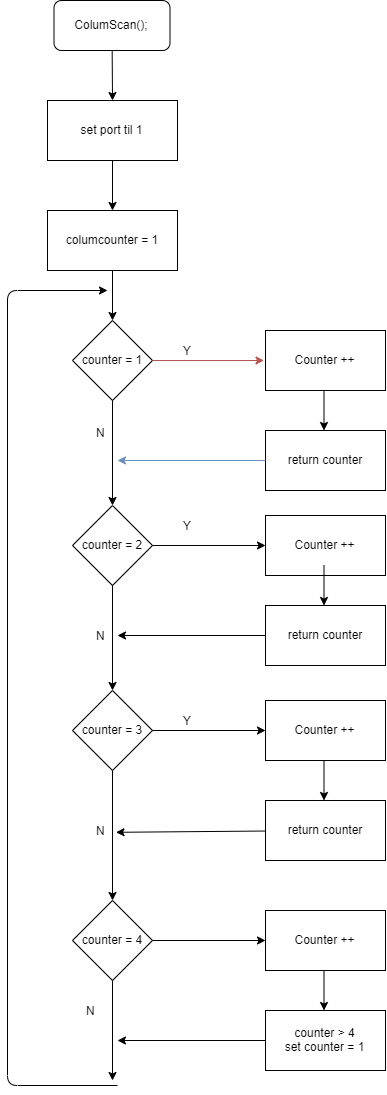

The diagram above was exported from draw.io. Its source (the exported page's mxGraphModel, read from the mxfile embedded in the PNG):
<mxGraphModel dx="1460" dy="643" grid="1" gridSize="10" guides="1" tooltips="1" connect="1" arrows="1" fold="1" page="1" pageScale="1" pageWidth="1169" pageHeight="827" background="#ffffff" math="0" shadow="0">
  <root>
    <mxCell id="0" />
    <mxCell id="1" parent="0" />
    <mxCell id="2" value="ColumScan();" style="rounded=1;whiteSpace=wrap;html=1;" vertex="1" parent="1">
      <mxGeometry x="336.5" y="60" width="116" height="50" as="geometry" />
    </mxCell>
    <mxCell id="3" value="set port til 1" style="rounded=0;whiteSpace=wrap;html=1;" vertex="1" parent="1">
      <mxGeometry x="330" y="160" width="130" height="60" as="geometry" />
    </mxCell>
    <mxCell id="4" value="columcounter = 1" style="rounded=0;whiteSpace=wrap;html=1;" vertex="1" parent="1">
      <mxGeometry x="330" y="270" width="130" height="60" as="geometry" />
    </mxCell>
    <mxCell id="5" value="counter = 1" style="rhombus;whiteSpace=wrap;html=1;" vertex="1" parent="1">
      <mxGeometry x="355" y="380" width="80" height="80" as="geometry" />
    </mxCell>
    <mxCell id="6" value="Counter ++" style="rounded=0;whiteSpace=wrap;html=1;fontFamily=Helvetica;fontSize=12;fontColor=#000000;align=center;strokeColor=#000000;fillColor=#ffffff;" vertex="1" parent="1">
      <mxGeometry x="548" y="390" width="120" height="60" as="geometry" />
    </mxCell>
    <mxCell id="7" value="return counter" style="rounded=0;whiteSpace=wrap;html=1;" vertex="1" parent="1">
      <mxGeometry x="548" y="490" width="120" height="60" as="geometry" />
    </mxCell>
    <mxCell id="8" value="" style="endArrow=classic;html=1;entryX=0.5;entryY=0;entryDx=0;entryDy=0;" edge="1" source="2" target="3" parent="1">
      <mxGeometry width="50" height="50" relative="1" as="geometry">
        <mxPoint x="394.5" y="160" as="sourcePoint" />
        <mxPoint x="394.5" y="180.71067811865476" as="targetPoint" />
      </mxGeometry>
    </mxCell>
    <mxCell id="9" value="" style="endArrow=classic;html=1;entryX=0.5;entryY=0;entryDx=0;entryDy=0;" edge="1" source="3" target="4" parent="1">
      <mxGeometry width="50" height="50" relative="1" as="geometry">
        <mxPoint x="395" y="270" as="sourcePoint" />
        <mxPoint x="395" y="290.71067811865476" as="targetPoint" />
      </mxGeometry>
    </mxCell>
    <mxCell id="10" value="" style="endArrow=classic;html=1;entryX=0.5;entryY=0;entryDx=0;entryDy=0;" edge="1" source="4" target="5" parent="1">
      <mxGeometry width="50" height="50" relative="1" as="geometry">
        <mxPoint x="395" y="380" as="sourcePoint" />
        <mxPoint x="395" y="400.71067811865476" as="targetPoint" />
      </mxGeometry>
    </mxCell>
    <mxCell id="11" value="" style="endArrow=classic;html=1;entryX=0;entryY=0.5;entryDx=0;entryDy=0;fillColor=#f8cecc;strokeColor=#b85450;" edge="1" source="5" parent="1">
      <mxGeometry width="50" height="50" relative="1" as="geometry">
        <mxPoint x="435" y="470" as="sourcePoint" />
        <mxPoint x="546.5" y="420" as="targetPoint" />
      </mxGeometry>
    </mxCell>
    <mxCell id="12" value="" style="endArrow=classic;html=1;entryX=0.5;entryY=0;entryDx=0;entryDy=0;" edge="1" parent="1">
      <mxGeometry width="50" height="50" relative="1" as="geometry">
        <mxPoint x="606.5" y="450" as="sourcePoint" />
        <mxPoint x="606.5" y="490" as="targetPoint" />
      </mxGeometry>
    </mxCell>
    <mxCell id="13" value="" style="endArrow=classic;html=1;entryX=0.5;entryY=0;entryDx=0;entryDy=0;" edge="1" source="5" target="16" parent="1">
      <mxGeometry width="50" height="50" relative="1" as="geometry">
        <mxPoint x="395" y="510" as="sourcePoint" />
        <mxPoint x="397" y="520" as="targetPoint" />
      </mxGeometry>
    </mxCell>
    <mxCell id="14" value="Y" style="text;html=1;align=center;verticalAlign=middle;resizable=0;points=[];;autosize=1;" vertex="1" parent="1">
      <mxGeometry x="460" y="400" width="20" height="20" as="geometry" />
    </mxCell>
    <mxCell id="15" value="N" style="text;html=1;align=center;verticalAlign=middle;resizable=0;points=[];;autosize=1;" vertex="1" parent="1">
      <mxGeometry x="373.5" y="482" width="20" height="20" as="geometry" />
    </mxCell>
    <mxCell id="16" value="counter = 2" style="rhombus;whiteSpace=wrap;html=1;" vertex="1" parent="1">
      <mxGeometry x="355" y="565" width="80" height="80" as="geometry" />
    </mxCell>
    <mxCell id="17" value="Counter ++" style="rounded=0;whiteSpace=wrap;html=1;fontFamily=Helvetica;fontSize=12;fontColor=#000000;align=center;strokeColor=#000000;fillColor=#ffffff;" vertex="1" parent="1">
      <mxGeometry x="548" y="970" width="120" height="60" as="geometry" />
    </mxCell>
    <mxCell id="18" value="counter &amp;gt; 4&lt;br&gt;set counter = 1" style="rounded=0;whiteSpace=wrap;html=1;" vertex="1" parent="1">
      <mxGeometry x="548" y="1070" width="120" height="60" as="geometry" />
    </mxCell>
    <mxCell id="19" value="" style="endArrow=classic;html=1;entryX=0.5;entryY=0;entryDx=0;entryDy=0;" edge="1" parent="1">
      <mxGeometry width="50" height="50" relative="1" as="geometry">
        <mxPoint x="606.5" y="1030" as="sourcePoint" />
        <mxPoint x="606.5" y="1070" as="targetPoint" />
      </mxGeometry>
    </mxCell>
    <mxCell id="20" value="N" style="text;html=1;align=center;verticalAlign=middle;resizable=0;points=[];;autosize=1;" vertex="1" parent="1">
      <mxGeometry x="373.5" y="685" width="20" height="20" as="geometry" />
    </mxCell>
    <mxCell id="21" value="counter = 3" style="rhombus;whiteSpace=wrap;html=1;" vertex="1" parent="1">
      <mxGeometry x="355" y="750" width="80" height="80" as="geometry" />
    </mxCell>
    <mxCell id="22" value="" style="endArrow=classic;html=1;entryX=0.5;entryY=0;entryDx=0;entryDy=0;" edge="1" source="16" target="21" parent="1">
      <mxGeometry width="50" height="50" relative="1" as="geometry">
        <mxPoint x="395" y="700" as="sourcePoint" />
        <mxPoint x="395" y="720.7106781186548" as="targetPoint" />
      </mxGeometry>
    </mxCell>
    <mxCell id="23" value="counter = 4" style="rhombus;whiteSpace=wrap;html=1;" vertex="1" parent="1">
      <mxGeometry x="355" y="960" width="80" height="80" as="geometry" />
    </mxCell>
    <mxCell id="24" value="" style="endArrow=classic;html=1;entryX=0.5;entryY=0;entryDx=0;entryDy=0;" edge="1" source="21" target="23" parent="1">
      <mxGeometry width="50" height="50" relative="1" as="geometry">
        <mxPoint x="395" y="810" as="sourcePoint" />
        <mxPoint x="395" y="830.7106781186548" as="targetPoint" />
      </mxGeometry>
    </mxCell>
    <mxCell id="25" value="N" style="text;html=1;align=center;verticalAlign=middle;resizable=0;points=[];;autosize=1;" vertex="1" parent="1">
      <mxGeometry x="373.5" y="880" width="20" height="20" as="geometry" />
    </mxCell>
    <mxCell id="26" value="" style="endArrow=classic;html=1;entryX=0;entryY=0.5;entryDx=0;entryDy=0;" edge="1" source="23" target="17" parent="1">
      <mxGeometry width="50" height="50" relative="1" as="geometry">
        <mxPoint x="435" y="850" as="sourcePoint" />
        <mxPoint x="505.71067811865476" y="800" as="targetPoint" />
      </mxGeometry>
    </mxCell>
    <mxCell id="27" value="" style="endArrow=classic;html=1;edgeStyle=elbowEdgeStyle;" edge="1" parent="1">
      <mxGeometry width="50" height="50" relative="1" as="geometry">
        <mxPoint x="400.0000000000002" y="1145" as="sourcePoint" />
        <mxPoint x="390.0000000000002" y="349.9999999999999" as="targetPoint" />
        <Array as="points">
          <mxPoint x="290" y="745" />
          <mxPoint x="300" y="535" />
        </Array>
      </mxGeometry>
    </mxCell>
    <mxCell id="28" value="" style="endArrow=classic;html=1;fillColor=#dae8fc;strokeColor=#6c8ebf;" edge="1" source="7" parent="1">
      <mxGeometry width="50" height="50" relative="1" as="geometry">
        <mxPoint x="477.28932188134524" y="570" as="sourcePoint" />
        <mxPoint x="400.0000000000002" y="520" as="targetPoint" />
      </mxGeometry>
    </mxCell>
    <mxCell id="29" value="Counter ++" style="rounded=0;whiteSpace=wrap;html=1;fontFamily=Helvetica;fontSize=12;fontColor=#000000;align=center;strokeColor=#000000;fillColor=#ffffff;" vertex="1" parent="1">
      <mxGeometry x="548" y="575" width="120" height="60" as="geometry" />
    </mxCell>
    <mxCell id="30" value="return counter" style="rounded=0;whiteSpace=wrap;html=1;" vertex="1" parent="1">
      <mxGeometry x="548" y="665" width="120" height="60" as="geometry" />
    </mxCell>
    <mxCell id="31" value="" style="endArrow=classic;html=1;entryX=0.5;entryY=0;entryDx=0;entryDy=0;" edge="1" parent="1">
      <mxGeometry width="50" height="50" relative="1" as="geometry">
        <mxPoint x="606.5" y="625" as="sourcePoint" />
        <mxPoint x="606.5" y="665" as="targetPoint" />
      </mxGeometry>
    </mxCell>
    <mxCell id="32" value="Y" style="text;html=1;align=center;verticalAlign=middle;resizable=0;points=[];;autosize=1;" vertex="1" parent="1">
      <mxGeometry x="460" y="575" width="20" height="20" as="geometry" />
    </mxCell>
    <mxCell id="33" value="Counter ++" style="rounded=0;whiteSpace=wrap;html=1;fontFamily=Helvetica;fontSize=12;fontColor=#000000;align=center;strokeColor=#000000;fillColor=#ffffff;" vertex="1" parent="1">
      <mxGeometry x="548" y="760" width="120" height="60" as="geometry" />
    </mxCell>
    <mxCell id="34" value="return counter" style="rounded=0;whiteSpace=wrap;html=1;" vertex="1" parent="1">
      <mxGeometry x="548" y="860" width="120" height="60" as="geometry" />
    </mxCell>
    <mxCell id="35" value="" style="endArrow=classic;html=1;entryX=0.5;entryY=0;entryDx=0;entryDy=0;" edge="1" parent="1">
      <mxGeometry width="50" height="50" relative="1" as="geometry">
        <mxPoint x="606.5" y="820" as="sourcePoint" />
        <mxPoint x="606.5" y="860" as="targetPoint" />
      </mxGeometry>
    </mxCell>
    <mxCell id="36" value="Y" style="text;html=1;align=center;verticalAlign=middle;resizable=0;points=[];;autosize=1;" vertex="1" parent="1">
      <mxGeometry x="460" y="770" width="20" height="20" as="geometry" />
    </mxCell>
    <mxCell id="37" value="" style="endArrow=classic;html=1;entryX=0;entryY=0.5;entryDx=0;entryDy=0;" edge="1" source="21" target="33" parent="1">
      <mxGeometry width="50" height="50" relative="1" as="geometry">
        <mxPoint x="435" y="850" as="sourcePoint" />
        <mxPoint x="505.71067811865476" y="800" as="targetPoint" />
      </mxGeometry>
    </mxCell>
    <mxCell id="38" value="" style="endArrow=classic;html=1;entryX=1.25;entryY=0.59;entryDx=0;entryDy=0;entryPerimeter=0;" edge="1" source="34" target="25" parent="1">
      <mxGeometry width="50" height="50" relative="1" as="geometry">
        <mxPoint x="477.28932188134524" y="940" as="sourcePoint" />
        <mxPoint x="477.28932188134524" y="890" as="targetPoint" />
      </mxGeometry>
    </mxCell>
    <mxCell id="39" value="" style="endArrow=classic;html=1;entryX=0;entryY=0.5;entryDx=0;entryDy=0;" edge="1" source="16" target="29" parent="1">
      <mxGeometry width="50" height="50" relative="1" as="geometry">
        <mxPoint x="435" y="655" as="sourcePoint" />
        <mxPoint x="505.71067811865476" y="605" as="targetPoint" />
      </mxGeometry>
    </mxCell>
    <mxCell id="40" value="" style="endArrow=classic;html=1;" edge="1" source="30" parent="1">
      <mxGeometry width="50" height="50" relative="1" as="geometry">
        <mxPoint x="477.28932188134524" y="745" as="sourcePoint" />
        <mxPoint x="400.0000000000002" y="695" as="targetPoint" />
      </mxGeometry>
    </mxCell>
    <mxCell id="41" value="" style="endArrow=classic;html=1;" edge="1" source="23" parent="1">
      <mxGeometry width="50" height="50" relative="1" as="geometry">
        <mxPoint x="395" y="1090" as="sourcePoint" />
        <mxPoint x="395.0000000000002" y="1140" as="targetPoint" />
      </mxGeometry>
    </mxCell>
    <mxCell id="42" value="N" style="text;html=1;align=center;verticalAlign=middle;resizable=0;points=[];;autosize=1;" vertex="1" parent="1">
      <mxGeometry x="363.5" y="1060" width="20" height="20" as="geometry" />
    </mxCell>
    <mxCell id="43" value="" style="endArrow=classic;html=1;" edge="1" source="18" parent="1">
      <mxGeometry width="50" height="50" relative="1" as="geometry">
        <mxPoint x="477.28932188134524" y="1150" as="sourcePoint" />
        <mxPoint x="400.0000000000002" y="1100" as="targetPoint" />
      </mxGeometry>
    </mxCell>
  </root>
</mxGraphModel>